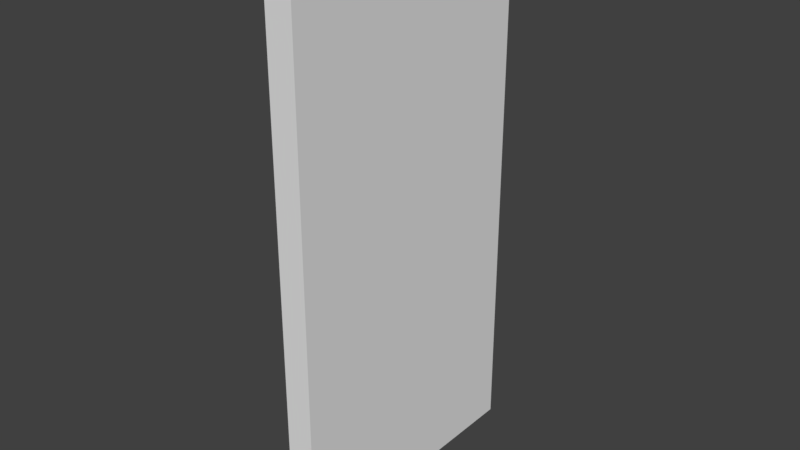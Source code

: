 # Source: Church_Wall_4x2x0_2.blend  (saved by Blender 2.79.0; exported with 4.5.12 LTS)
import bpy
from mathutils import Matrix  # noqa: F401  (used for matrix-valued properties, if any)

bpy.ops.wm.read_factory_settings(use_empty=True)
scene = bpy.context.scene
scene.name = 'Scene'

# ---- collections
col_collection_1 = bpy.data.collections.new('Collection 1'); scene.collection.children.link(col_collection_1)

# ---- world
world_world = bpy.data.worlds.new('World'); scene.world = world_world
world_world.color = (0.05088, 0.05088, 0.05088)
world_world.use_sun_shadow = False
world_world.sun_shadow_jitter_overblur = 0.0
world_world.cycles.sampling_method = 'MANUAL'

# ---- meshes
me_church_wall_4x2x0_2 = bpy.data.meshes.new('Church Wall 4x2x0_2')
me_church_wall_4x2x0_2.from_pydata([(1.51e-08, 0.0, -0.2), (-6.366e-07, 2.0, -0.2), (4.0, 2.0, -0.2), (4.0, 6.517e-07, -0.2), (1.51e-08, 0.0, 0.0), (-6.366e-07, 2.0, 0.0), (4.0, 2.0, 0.0), (4.0, 6.517e-07, 0.0)], [], [(1, 2, 3, 0), (5, 4, 7, 6), (2, 6, 7, 3), (0, 4, 5, 1), (3, 7, 4, 0), (1, 5, 6, 2)])
me_church_wall_4x2x0_2.use_remesh_preserve_volume = False
me_church_wall_4x2x0_2.use_remesh_preserve_attributes = False
me_church_wall_4x2x0_2.use_mirror_vertex_groups = False
me_church_wall_4x2x0_2.update()

# ---- objects
ob_church_wall_4x2x0_2 = bpy.data.objects.new('Church Wall 4x2x0_2', me_church_wall_4x2x0_2)

# ---- transforms, parenting, visibility, modifiers, constraints
ob_church_wall_4x2x0_2.location = (0.0, 0.0, 0.0)
ob_church_wall_4x2x0_2.rotation_euler = (-0.0, -1.571, 0.0)
ob_church_wall_4x2x0_2.lineart.crease_threshold = 0.0

# ---- collection membership
col_collection_1.objects.link(ob_church_wall_4x2x0_2)

# ---- scene / render settings (as saved in the file)
scene.frame_start = 1; scene.frame_end = 250; scene.frame_set(1)
scene.render.engine = 'BLENDER_EEVEE_NEXT'
scene.render.resolution_percentage = 50
scene.render.dither_intensity = 0.0
scene.cycles.use_denoising = False
scene.cycles.samples = 128
scene.cycles.sampling_pattern = 'TABULATED_SOBOL'
scene.cycles.use_adaptive_sampling = False
scene.cycles.use_light_tree = False
scene.cycles.blur_glossy = 0.0
scene.cycles.sample_clamp_indirect = 0.0
scene.view_settings.view_transform = 'Standard'
bpy.context.view_layer.update()

# ---- added for rendering (the .blend has no active camera and no usable light): camera, sun
cam_auto = bpy.data.cameras.new('AutoCamera')
cam_auto.lens = 50.0
cam_auto.sensor_width = 36.0
cam_auto.clip_end = 1000.0
ob_auto_camera = bpy.data.objects.new('AutoCamera', cam_auto)
scene.collection.objects.link(ob_auto_camera)
ob_auto_camera.location = (4.24187, -3.97024, 5.31349)
ob_auto_camera.rotation_euler = (1.09748, -7.21219e-08, 0.694738)
scene.camera = ob_auto_camera
light_auto_sun = bpy.data.lights.new('AutoSun', 'SUN')
light_auto_sun.energy = 3.0
light_auto_sun.angle = 0.0523599
ob_auto_sun = bpy.data.objects.new('AutoSun', light_auto_sun)
scene.collection.objects.link(ob_auto_sun)
ob_auto_sun.rotation_euler = (0.872665, 0.174533, 0.523599)
bpy.context.view_layer.update()
